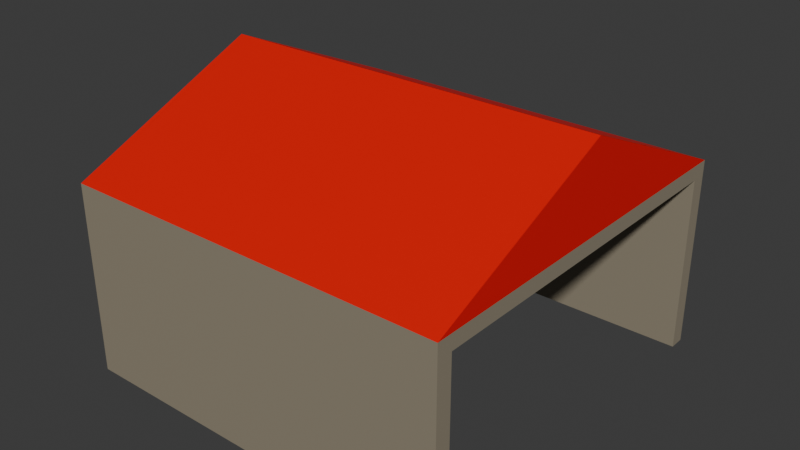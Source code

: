 # Source: Shed.blend  (saved by Blender 4.1.24; exported with 4.5.12 LTS)
import bpy
from mathutils import Matrix  # noqa: F401  (used for matrix-valued properties, if any)

bpy.ops.wm.read_factory_settings(use_empty=True)
scene = bpy.context.scene
scene.name = 'Scene'

# ---- collections
col_collection = bpy.data.collections.new('Collection'); scene.collection.children.link(col_collection)

# ---- materials (node trees are filled in below, after node groups)
mat_material_001 = bpy.data.materials.new('Material.001')
mat_material_001.use_transparent_shadow = False
mat_material_002 = bpy.data.materials.new('Material.002')
mat_material_002.use_transparent_shadow = False

# ---- material node trees
mat_material_001.use_nodes = True; mat_material_001.node_tree.nodes.clear()
_N = mat_material_001.node_tree.nodes; _L = mat_material_001.node_tree.links
n0 = _N.new('ShaderNodeBsdfPrincipled'); n0.name = 'Principled BSDF'; n0.location = (10, 300)
n0.inputs[0].default_value = (0.2952, 0.2556, 0.1851, 1.0)
n1 = _N.new('ShaderNodeOutputMaterial'); n1.name = 'Material Output'; n1.location = (300, 300)
_L.new(n0.outputs[0], n1.inputs[0])
n1.is_active_output = True
mat_material_002.use_nodes = True; mat_material_002.node_tree.nodes.clear()
_N = mat_material_002.node_tree.nodes; _L = mat_material_002.node_tree.links
n0 = _N.new('ShaderNodeBsdfPrincipled'); n0.name = 'Principled BSDF'; n0.location = (10, 300)
n0.inputs[0].default_value = (0.8002, 0.0, 0.0, 1.0)
n1 = _N.new('ShaderNodeOutputMaterial'); n1.name = 'Material Output'; n1.location = (300, 300)
_L.new(n0.outputs[0], n1.inputs[0])
n1.is_active_output = True

# ---- world
world_world = bpy.data.worlds.new('World'); scene.world = world_world
world_world.use_nodes = True; world_world.node_tree.nodes.clear()
_N = world_world.node_tree.nodes; _L = world_world.node_tree.links
n0 = _N.new('ShaderNodeOutputWorld'); n0.name = 'World Output'; n0.location = (300, 300)
n1 = _N.new('ShaderNodeBackground'); n1.name = 'Background'; n1.location = (10, 300)
n1.inputs[0].default_value = (0.05088, 0.05088, 0.05088, 1.0)
_L.new(n1.outputs[0], n0.inputs[0])
n0.is_active_output = True
world_world.color = (0.05088, 0.05088, 0.05088)
world_world.use_sun_shadow = False
world_world.sun_shadow_jitter_overblur = 0.0

# ---- meshes
me_cube_001 = bpy.data.meshes.new('Cube.001')
me_cube_001.from_pydata([(-1.0, -1.0, -1.0), (-1.0, -1.0, 1.0), (-0.9186, -0.9186, 0.8464), (-1.0, 1.0, -1.0), (-1.0, 1.0, 1.0), (-0.9186, 0.9186, 0.8464), (1.0, -1.0, -1.0), (1.0, -1.0, 1.0), (1.0, 1.0, -1.0), (1.0, 1.0, 1.0), (1.0, 0.9186, 0.8464), (1.0, -0.9186, -1.0), (1.0, -0.9186, 0.8464), (1.0, 0.9186, -1.0), (-0.9186, 0.9186, -1.0), (-0.9186, -0.9186, -1.0), (-1.0, 0.0, 1.895), (1.0, 0.0, 1.895)], [], [(0, 1, 4, 3), (3, 4, 9, 8), (8, 9, 7, 6, 11, 12, 10, 13), (6, 7, 1, 0), (11, 6, 0, 3, 8, 13, 14, 15), (7, 9, 17), (14, 5, 2, 15), (13, 10, 5, 14), (2, 12, 11, 15), (2, 5, 10, 12), (4, 1, 16), (9, 4, 16, 17), (1, 7, 17, 16)])
me_cube_001.polygons.foreach_set('material_index', [0, 0, 0, 0, 0, 1, 0, 0, 0, 0, 1, 1, 1])
_uv = me_cube_001.uv_layers.new(name='UVMap')
_uv.uv.foreach_set('vector', [0.375, 0.0, 0.625, 0.0, 0.625, 0.25, 0.375, 0.25, 0.375, 0.25, 0.625, 0.25, 0.625, 0.5, 0.375, 0.5, 0.375, 0.5, 0.625, 0.5, 0.625, 0.75, 0.375, 0.75, 0.375, 0.7398, 0.6058, 0.7398, 0.6058, 0.5102, 0.375, 0.5102, 0.375, 0.75, 0.625, 0.75, 0.625, 1.0, 0.375, 1.0, 0.375, 0.7398, 0.375, 0.75, 0.125, 0.75, 0.125, 0.5, 0.375, 0.5, 0.375, 0.5102, 0.1352, 0.5102, 0.1352, 0.7398, 0.625, 0.75, 0.625, 0.5, 0.625, 0.75, 0.4251, 0.25, 0.625, 0.25, 0.625, 0.0, 0.4251, 0.0, 0.4251, 0.4545, 0.625, 0.4545, 0.625, 0.25, 0.4251, 0.25, 0.625, 1.0, 0.625, 0.7955, 0.4251, 0.7955, 0.4251, 1.0, 0.875, 0.75, 0.875, 0.5, 0.6705, 0.5, 0.6705, 0.75, 0.625, 0.25, 0.625, 0.0, 0.625, 0.25, 0.625, 0.5, 0.625, 0.25, 0.625, 0.25, 0.625, 0.5, 0.625, 1.0, 0.625, 0.75, 0.625, 0.75, 0.625, 1.0])
me_cube_001.materials.append(mat_material_001)
me_cube_001.materials.append(mat_material_002)
me_cube_001.update()

# ---- objects
ob_cube = bpy.data.objects.new('Cube', me_cube_001)

# ---- transforms, parenting, visibility, modifiers, constraints
ob_cube.location = (0.0, 0.0, 0.0)
ob_cube.scale = (2.029, 2.029, 1.0)

# ---- collection membership
col_collection.objects.link(ob_cube)

# ---- scene / render settings (as saved in the file)
scene.frame_start = 1; scene.frame_end = 250; scene.frame_set(1)
scene.render.engine = 'BLENDER_EEVEE_NEXT'
scene.cycles.sampling_pattern = 'TABULATED_SOBOL'
scene.eevee.ray_tracing_options.trace_max_roughness = 0.0
bpy.context.view_layer.update()

# ---- added for rendering (the .blend has no active camera and no usable light): camera, sun
cam_auto = bpy.data.cameras.new('AutoCamera')
cam_auto.lens = 50.0
cam_auto.sensor_width = 36.0
cam_auto.clip_end = 1000.0
ob_auto_camera = bpy.data.objects.new('AutoCamera', cam_auto)
scene.collection.objects.link(ob_auto_camera)
ob_auto_camera.location = (5.94605, -7.13526, 5.20418)
ob_auto_camera.rotation_euler = (1.09748, -7.21219e-08, 0.694738)
scene.camera = ob_auto_camera
light_auto_sun = bpy.data.lights.new('AutoSun', 'SUN')
light_auto_sun.energy = 3.0
light_auto_sun.angle = 0.0523599
ob_auto_sun = bpy.data.objects.new('AutoSun', light_auto_sun)
scene.collection.objects.link(ob_auto_sun)
ob_auto_sun.rotation_euler = (0.872665, 0.174533, 0.523599)
bpy.context.view_layer.update()
